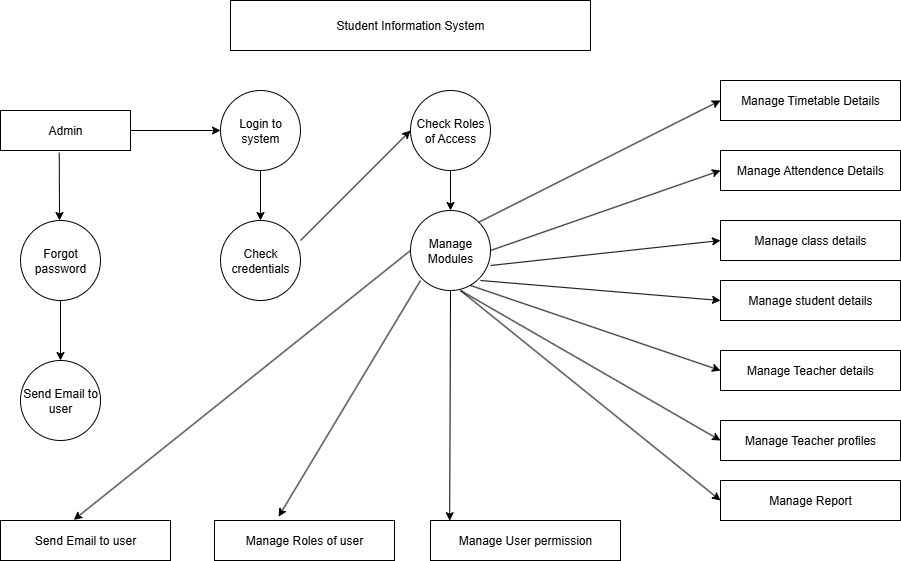

The diagram above was exported from draw.io. Its source (the exported page's mxGraphModel, read from the mxfile embedded in the PNG):
<mxGraphModel dx="1042" dy="562" grid="1" gridSize="10" guides="1" tooltips="1" connect="1" arrows="1" fold="1" page="1" pageScale="1" pageWidth="827" pageHeight="1169" math="0" shadow="0">
  <root>
    <mxCell id="0" />
    <mxCell id="1" parent="0" />
    <mxCell id="bKygDtwbXbfw63MjgpGV-1" value="Student Information System" style="rounded=0;whiteSpace=wrap;html=1;" vertex="1" parent="1">
      <mxGeometry x="250" y="80" width="360" height="50" as="geometry" />
    </mxCell>
    <mxCell id="bKygDtwbXbfw63MjgpGV-2" value="Admin" style="rounded=0;whiteSpace=wrap;html=1;" vertex="1" parent="1">
      <mxGeometry x="20" y="190" width="130" height="40" as="geometry" />
    </mxCell>
    <mxCell id="bKygDtwbXbfw63MjgpGV-4" value="Login to system" style="ellipse;whiteSpace=wrap;html=1;aspect=fixed;" vertex="1" parent="1">
      <mxGeometry x="240" y="170" width="80" height="80" as="geometry" />
    </mxCell>
    <mxCell id="bKygDtwbXbfw63MjgpGV-5" value="Check Roles of Access" style="ellipse;whiteSpace=wrap;html=1;aspect=fixed;" vertex="1" parent="1">
      <mxGeometry x="430" y="170" width="80" height="80" as="geometry" />
    </mxCell>
    <mxCell id="bKygDtwbXbfw63MjgpGV-6" value="Forgot password" style="ellipse;whiteSpace=wrap;html=1;aspect=fixed;" vertex="1" parent="1">
      <mxGeometry x="40" y="300" width="80" height="80" as="geometry" />
    </mxCell>
    <mxCell id="bKygDtwbXbfw63MjgpGV-7" value="Send Email to user" style="ellipse;whiteSpace=wrap;html=1;aspect=fixed;" vertex="1" parent="1">
      <mxGeometry x="40" y="440" width="80" height="80" as="geometry" />
    </mxCell>
    <mxCell id="bKygDtwbXbfw63MjgpGV-8" value="Send Email to user" style="rounded=0;whiteSpace=wrap;html=1;" vertex="1" parent="1">
      <mxGeometry x="20" y="600" width="170" height="40" as="geometry" />
    </mxCell>
    <mxCell id="bKygDtwbXbfw63MjgpGV-9" value="Manage Roles of user" style="rounded=0;whiteSpace=wrap;html=1;" vertex="1" parent="1">
      <mxGeometry x="234" y="600" width="180" height="40" as="geometry" />
    </mxCell>
    <mxCell id="bKygDtwbXbfw63MjgpGV-10" value="Manage User permission" style="rounded=0;whiteSpace=wrap;html=1;" vertex="1" parent="1">
      <mxGeometry x="450" y="600" width="190" height="40" as="geometry" />
    </mxCell>
    <mxCell id="bKygDtwbXbfw63MjgpGV-11" value="Check credentials" style="ellipse;whiteSpace=wrap;html=1;aspect=fixed;" vertex="1" parent="1">
      <mxGeometry x="240" y="300" width="80" height="80" as="geometry" />
    </mxCell>
    <mxCell id="bKygDtwbXbfw63MjgpGV-12" value="Manage Modules" style="ellipse;whiteSpace=wrap;html=1;aspect=fixed;" vertex="1" parent="1">
      <mxGeometry x="430" y="290" width="80" height="80" as="geometry" />
    </mxCell>
    <mxCell id="bKygDtwbXbfw63MjgpGV-13" value="Manage Timetable Details" style="rounded=0;whiteSpace=wrap;html=1;" vertex="1" parent="1">
      <mxGeometry x="740" y="160" width="180" height="40" as="geometry" />
    </mxCell>
    <mxCell id="bKygDtwbXbfw63MjgpGV-14" value="Manage student details" style="rounded=0;whiteSpace=wrap;html=1;" vertex="1" parent="1">
      <mxGeometry x="740" y="360" width="180" height="40" as="geometry" />
    </mxCell>
    <mxCell id="bKygDtwbXbfw63MjgpGV-15" value="Manage class details" style="rounded=0;whiteSpace=wrap;html=1;" vertex="1" parent="1">
      <mxGeometry x="740" y="300" width="180" height="40" as="geometry" />
    </mxCell>
    <mxCell id="bKygDtwbXbfw63MjgpGV-16" value="Manage Attendence Details" style="rounded=0;whiteSpace=wrap;html=1;" vertex="1" parent="1">
      <mxGeometry x="740" y="230" width="180" height="40" as="geometry" />
    </mxCell>
    <mxCell id="bKygDtwbXbfw63MjgpGV-17" value="Manage Teacher details" style="rounded=0;whiteSpace=wrap;html=1;" vertex="1" parent="1">
      <mxGeometry x="740" y="430" width="180" height="40" as="geometry" />
    </mxCell>
    <mxCell id="bKygDtwbXbfw63MjgpGV-18" value="Manage Teacher profiles" style="rounded=0;whiteSpace=wrap;html=1;" vertex="1" parent="1">
      <mxGeometry x="740" y="500" width="180" height="40" as="geometry" />
    </mxCell>
    <mxCell id="bKygDtwbXbfw63MjgpGV-19" value="Manage Report" style="rounded=0;whiteSpace=wrap;html=1;" vertex="1" parent="1">
      <mxGeometry x="740" y="560" width="180" height="40" as="geometry" />
    </mxCell>
    <mxCell id="bKygDtwbXbfw63MjgpGV-20" value="" style="endArrow=classic;html=1;rounded=0;exitX=1;exitY=0.5;exitDx=0;exitDy=0;entryX=0;entryY=0.5;entryDx=0;entryDy=0;" edge="1" parent="1" source="bKygDtwbXbfw63MjgpGV-2" target="bKygDtwbXbfw63MjgpGV-4">
      <mxGeometry width="50" height="50" relative="1" as="geometry">
        <mxPoint x="180" y="230" as="sourcePoint" />
        <mxPoint x="230" y="180" as="targetPoint" />
      </mxGeometry>
    </mxCell>
    <mxCell id="bKygDtwbXbfw63MjgpGV-21" value="" style="endArrow=classic;html=1;rounded=0;exitX=0.452;exitY=1.055;exitDx=0;exitDy=0;exitPerimeter=0;" edge="1" parent="1" source="bKygDtwbXbfw63MjgpGV-2">
      <mxGeometry width="50" height="50" relative="1" as="geometry">
        <mxPoint x="70" y="235" as="sourcePoint" />
        <mxPoint x="79" y="300" as="targetPoint" />
      </mxGeometry>
    </mxCell>
    <mxCell id="bKygDtwbXbfw63MjgpGV-22" value="" style="endArrow=classic;html=1;rounded=0;entryX=0.5;entryY=0;entryDx=0;entryDy=0;exitX=0.5;exitY=1;exitDx=0;exitDy=0;" edge="1" parent="1" source="bKygDtwbXbfw63MjgpGV-6" target="bKygDtwbXbfw63MjgpGV-7">
      <mxGeometry width="50" height="50" relative="1" as="geometry">
        <mxPoint x="70" y="400" as="sourcePoint" />
        <mxPoint x="120" y="350" as="targetPoint" />
      </mxGeometry>
    </mxCell>
    <mxCell id="bKygDtwbXbfw63MjgpGV-23" value="" style="endArrow=classic;html=1;rounded=0;exitX=0.5;exitY=1;exitDx=0;exitDy=0;entryX=0.5;entryY=0;entryDx=0;entryDy=0;" edge="1" parent="1" source="bKygDtwbXbfw63MjgpGV-4" target="bKygDtwbXbfw63MjgpGV-11">
      <mxGeometry width="50" height="50" relative="1" as="geometry">
        <mxPoint x="280" y="260" as="sourcePoint" />
        <mxPoint x="280" y="290" as="targetPoint" />
      </mxGeometry>
    </mxCell>
    <mxCell id="bKygDtwbXbfw63MjgpGV-24" value="" style="endArrow=classic;html=1;rounded=0;" edge="1" parent="1">
      <mxGeometry width="50" height="50" relative="1" as="geometry">
        <mxPoint x="320" y="320" as="sourcePoint" />
        <mxPoint x="430" y="210" as="targetPoint" />
      </mxGeometry>
    </mxCell>
    <mxCell id="bKygDtwbXbfw63MjgpGV-25" value="" style="endArrow=classic;html=1;rounded=0;entryX=0.5;entryY=0;entryDx=0;entryDy=0;" edge="1" parent="1" target="bKygDtwbXbfw63MjgpGV-12">
      <mxGeometry width="50" height="50" relative="1" as="geometry">
        <mxPoint x="470" y="250" as="sourcePoint" />
        <mxPoint x="520" y="200" as="targetPoint" />
      </mxGeometry>
    </mxCell>
    <mxCell id="bKygDtwbXbfw63MjgpGV-28" value="" style="endArrow=classic;html=1;rounded=0;entryX=0.101;entryY=0.005;entryDx=0;entryDy=0;entryPerimeter=0;" edge="1" parent="1" target="bKygDtwbXbfw63MjgpGV-10">
      <mxGeometry width="50" height="50" relative="1" as="geometry">
        <mxPoint x="470" y="370" as="sourcePoint" />
        <mxPoint x="520" y="320" as="targetPoint" />
      </mxGeometry>
    </mxCell>
    <mxCell id="bKygDtwbXbfw63MjgpGV-29" value="" style="endArrow=classic;html=1;rounded=0;entryX=0.431;entryY=-0.015;entryDx=0;entryDy=0;entryPerimeter=0;" edge="1" parent="1" target="bKygDtwbXbfw63MjgpGV-8">
      <mxGeometry width="50" height="50" relative="1" as="geometry">
        <mxPoint x="430" y="330" as="sourcePoint" />
        <mxPoint x="480" y="280" as="targetPoint" />
      </mxGeometry>
    </mxCell>
    <mxCell id="bKygDtwbXbfw63MjgpGV-30" value="" style="endArrow=classic;html=1;rounded=0;entryX=0.356;entryY=-0.095;entryDx=0;entryDy=0;entryPerimeter=0;" edge="1" parent="1" target="bKygDtwbXbfw63MjgpGV-9">
      <mxGeometry width="50" height="50" relative="1" as="geometry">
        <mxPoint x="440" y="360" as="sourcePoint" />
        <mxPoint x="490" y="310" as="targetPoint" />
      </mxGeometry>
    </mxCell>
    <mxCell id="bKygDtwbXbfw63MjgpGV-31" value="" style="endArrow=classic;html=1;rounded=0;entryX=0;entryY=0.5;entryDx=0;entryDy=0;exitX=1;exitY=0;exitDx=0;exitDy=0;" edge="1" parent="1" source="bKygDtwbXbfw63MjgpGV-12" target="bKygDtwbXbfw63MjgpGV-13">
      <mxGeometry width="50" height="50" relative="1" as="geometry">
        <mxPoint x="560" y="275" as="sourcePoint" />
        <mxPoint x="610" y="225" as="targetPoint" />
      </mxGeometry>
    </mxCell>
    <mxCell id="bKygDtwbXbfw63MjgpGV-32" value="" style="endArrow=classic;html=1;rounded=0;entryX=0;entryY=0.5;entryDx=0;entryDy=0;" edge="1" parent="1" target="bKygDtwbXbfw63MjgpGV-16">
      <mxGeometry width="50" height="50" relative="1" as="geometry">
        <mxPoint x="510" y="330" as="sourcePoint" />
        <mxPoint x="560" y="280" as="targetPoint" />
      </mxGeometry>
    </mxCell>
    <mxCell id="bKygDtwbXbfw63MjgpGV-34" value="" style="endArrow=classic;html=1;rounded=0;entryX=0;entryY=0.5;entryDx=0;entryDy=0;" edge="1" parent="1" target="bKygDtwbXbfw63MjgpGV-15">
      <mxGeometry width="50" height="50" relative="1" as="geometry">
        <mxPoint x="510" y="345" as="sourcePoint" />
        <mxPoint x="560" y="295" as="targetPoint" />
      </mxGeometry>
    </mxCell>
    <mxCell id="bKygDtwbXbfw63MjgpGV-37" value="" style="endArrow=classic;html=1;rounded=0;entryX=0;entryY=0.5;entryDx=0;entryDy=0;" edge="1" parent="1" target="bKygDtwbXbfw63MjgpGV-14">
      <mxGeometry width="50" height="50" relative="1" as="geometry">
        <mxPoint x="500" y="360" as="sourcePoint" />
        <mxPoint x="550" y="310" as="targetPoint" />
      </mxGeometry>
    </mxCell>
    <mxCell id="bKygDtwbXbfw63MjgpGV-38" value="" style="endArrow=classic;html=1;rounded=0;entryX=0;entryY=0.5;entryDx=0;entryDy=0;" edge="1" parent="1" target="bKygDtwbXbfw63MjgpGV-17">
      <mxGeometry width="50" height="50" relative="1" as="geometry">
        <mxPoint x="490" y="365" as="sourcePoint" />
        <mxPoint x="540" y="315" as="targetPoint" />
      </mxGeometry>
    </mxCell>
    <mxCell id="bKygDtwbXbfw63MjgpGV-39" value="" style="endArrow=classic;html=1;rounded=0;entryX=0;entryY=0.5;entryDx=0;entryDy=0;" edge="1" parent="1" target="bKygDtwbXbfw63MjgpGV-18">
      <mxGeometry width="50" height="50" relative="1" as="geometry">
        <mxPoint x="480" y="370" as="sourcePoint" />
        <mxPoint x="530" y="320" as="targetPoint" />
      </mxGeometry>
    </mxCell>
    <mxCell id="bKygDtwbXbfw63MjgpGV-40" value="" style="endArrow=classic;html=1;rounded=0;entryX=0;entryY=0.5;entryDx=0;entryDy=0;" edge="1" parent="1" target="bKygDtwbXbfw63MjgpGV-19">
      <mxGeometry width="50" height="50" relative="1" as="geometry">
        <mxPoint x="480" y="370" as="sourcePoint" />
        <mxPoint x="530" y="320" as="targetPoint" />
      </mxGeometry>
    </mxCell>
  </root>
</mxGraphModel>